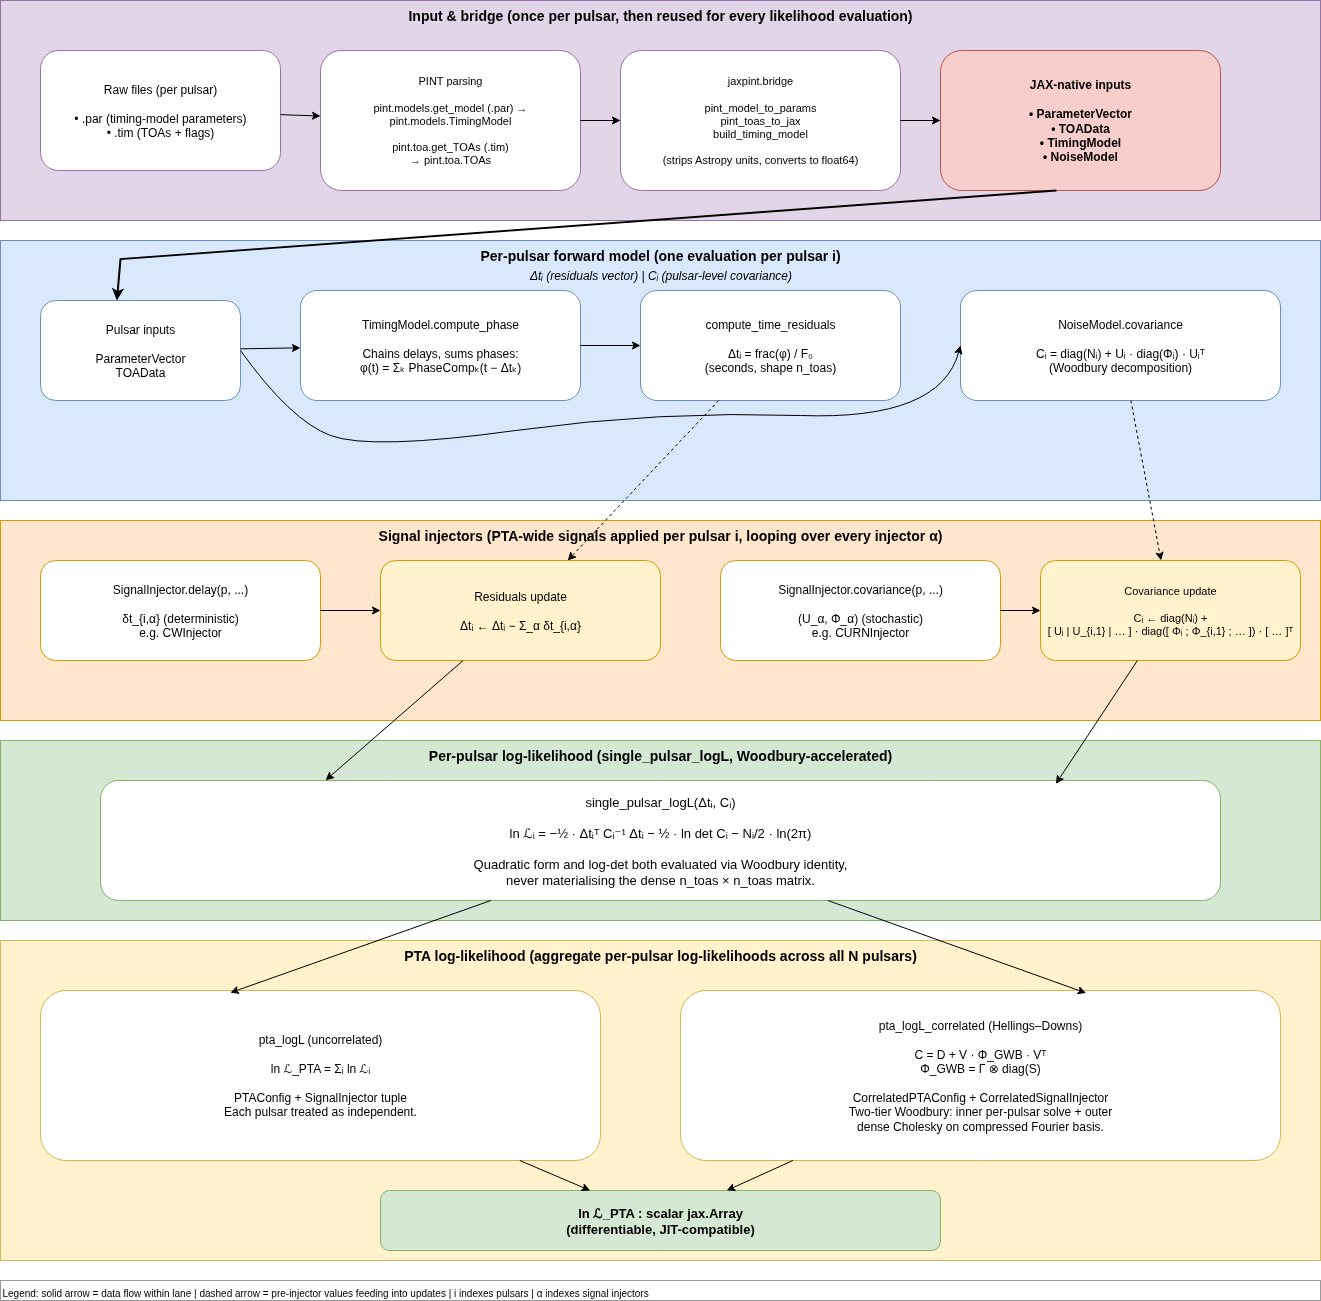

The diagram above was exported from draw.io. Its source (the exported page's mxGraphModel, read from the mxfile embedded in the PNG):
<mxGraphModel dx="800" dy="559" grid="1" gridSize="10" guides="1" tooltips="1" connect="1" arrows="1" fold="1" page="1" pageScale="1" pageWidth="1400" pageHeight="1400" math="0" shadow="0">
  <root>
    <mxCell id="0" />
    <mxCell id="1" parent="0" />
    <mxCell id="lane_bridge" value="Input &amp; bridge  (once per pulsar, then reused for every likelihood evaluation)" style="rounded=0;whiteSpace=wrap;html=1;fillColor=#e1d5e7;strokeColor=#9673a6;verticalAlign=top;fontStyle=1;fontSize=14;" parent="1" vertex="1">
      <mxGeometry x="40" y="40" width="1320" height="220" as="geometry" />
    </mxCell>
    <mxCell id="n_files" value="Raw files (per pulsar)&#10;&#10;• .par   (timing-model parameters)&#10;• .tim  (TOAs + flags)" style="rounded=1;whiteSpace=wrap;html=1;fillColor=#ffffff;strokeColor=#9673a6;fontSize=12;" parent="1" vertex="1">
      <mxGeometry x="80" y="90" width="240" height="120" as="geometry" />
    </mxCell>
    <mxCell id="n_pint" value="PINT parsing&lt;br&gt;&lt;br&gt;pint.models.get_model (.par) → pint.models.TimingModel&lt;br&gt;&lt;br&gt;pint.toa.get_TOAs (.tim)&lt;br&gt;→ pint.toa.TOAs" style="rounded=1;whiteSpace=wrap;html=1;fillColor=#ffffff;strokeColor=#9673a6;fontSize=11;" parent="1" vertex="1">
      <mxGeometry x="360" y="90" width="260" height="140" as="geometry" />
    </mxCell>
    <mxCell id="n_bridge" value="jaxpint.bridge&#10;&#10;pint_model_to_params&#10;pint_toas_to_jax&#10;build_timing_model&#10;&#10;(strips Astropy units, converts to float64)" style="rounded=1;whiteSpace=wrap;html=1;fillColor=#ffffff;strokeColor=#9673a6;fontSize=11;" parent="1" vertex="1">
      <mxGeometry x="660" y="90" width="280" height="140" as="geometry" />
    </mxCell>
    <mxCell id="n_jax_types" value="JAX-native inputs&#10;&#10;• ParameterVector&#10;• TOAData&#10;• TimingModel&#10;• NoiseModel" style="rounded=1;whiteSpace=wrap;html=1;fillColor=#f8cecc;strokeColor=#b85450;fontSize=12;fontStyle=1;" parent="1" vertex="1">
      <mxGeometry x="980" y="90" width="280" height="140" as="geometry" />
    </mxCell>
    <mxCell id="e_files_pint" style="endArrow=classic;html=1;rounded=0;" parent="1" source="n_files" target="n_pint" edge="1">
      <mxGeometry relative="1" as="geometry" />
    </mxCell>
    <mxCell id="e_pint_bridge" style="endArrow=classic;html=1;rounded=0;" parent="1" source="n_pint" target="n_bridge" edge="1">
      <mxGeometry relative="1" as="geometry" />
    </mxCell>
    <mxCell id="e_bridge_jax" style="endArrow=classic;html=1;rounded=0;" parent="1" source="n_bridge" target="n_jax_types" edge="1">
      <mxGeometry relative="1" as="geometry" />
    </mxCell>
    <mxCell id="lane_fwd" value="Per-pulsar forward model  (one evaluation per pulsar i)" style="rounded=0;whiteSpace=wrap;html=1;fillColor=#dae8fc;strokeColor=#6c8ebf;verticalAlign=top;fontStyle=1;fontSize=14;" parent="1" vertex="1">
      <mxGeometry x="40" y="280" width="1320" height="260" as="geometry" />
    </mxCell>
    <mxCell id="n_inputs" value="Pulsar inputs&#10;&#10;ParameterVector&#10;TOAData" style="rounded=1;whiteSpace=wrap;html=1;fillColor=#ffffff;strokeColor=#6c8ebf;fontSize=12;" parent="1" vertex="1">
      <mxGeometry x="80" y="340" width="200" height="100" as="geometry" />
    </mxCell>
    <mxCell id="n_timing" value="TimingModel.compute_phase&#10;&#10;Chains delays, sums phases:&#10;φ(t) = Σₖ PhaseCompₖ(t − Δtₖ)" style="rounded=1;whiteSpace=wrap;html=1;fillColor=#ffffff;strokeColor=#6c8ebf;fontSize=12;" parent="1" vertex="1">
      <mxGeometry x="340" y="330" width="280" height="110" as="geometry" />
    </mxCell>
    <mxCell id="n_residuals" value="compute_time_residuals&#10;&#10;Δtᵢ = frac(φ) / F₀&#10;(seconds, shape n_toas)" style="rounded=1;whiteSpace=wrap;html=1;fillColor=#ffffff;strokeColor=#6c8ebf;fontSize=12;" parent="1" vertex="1">
      <mxGeometry x="680" y="330" width="260" height="110" as="geometry" />
    </mxCell>
    <mxCell id="n_noise" value="NoiseModel.covariance&#10;&#10;Cᵢ = diag(Nᵢ) + Uᵢ · diag(Φᵢ) · Uᵢᵀ&#10;(Woodbury decomposition)" style="rounded=1;whiteSpace=wrap;html=1;fillColor=#ffffff;strokeColor=#6c8ebf;fontSize=12;" parent="1" vertex="1">
      <mxGeometry x="1000" y="330" width="320" height="110" as="geometry" />
    </mxCell>
    <mxCell id="n_fwd_summary" value="Δtᵢ   (residuals vector)       |       Cᵢ   (pulsar-level covariance)" style="text;html=1;align=center;fontSize=12;fontStyle=2;fillColor=none;strokeColor=none;" parent="1" vertex="1">
      <mxGeometry x="80" y="301" width="1240" height="30" as="geometry" />
    </mxCell>
    <mxCell id="e_jax_inputs" style="endArrow=classic;html=1;rounded=0;strokeWidth=2;entryX=0.382;entryY=0.014;entryDx=0;entryDy=0;entryPerimeter=0;exitX=0.414;exitY=1;exitDx=0;exitDy=0;exitPerimeter=0;" parent="1" source="n_jax_types" edge="1">
      <mxGeometry relative="1" as="geometry">
        <mxPoint x="980" y="218.60198581560292" as="sourcePoint" />
        <mxPoint x="156.39999999999986" y="340.0000000000001" as="targetPoint" />
        <Array as="points">
          <mxPoint x="160" y="298.6" />
        </Array>
      </mxGeometry>
    </mxCell>
    <mxCell id="e_in_tm" style="endArrow=classic;html=1;rounded=0;" parent="1" source="n_inputs" target="n_timing" edge="1">
      <mxGeometry relative="1" as="geometry" />
    </mxCell>
    <mxCell id="e_tm_res" style="endArrow=classic;html=1;rounded=0;" parent="1" source="n_timing" target="n_residuals" edge="1">
      <mxGeometry relative="1" as="geometry" />
    </mxCell>
    <mxCell id="e_in_noise" style="endArrow=classic;html=1;rounded=0;curved=1;exitX=1;exitY=0.5;entryX=0;entryY=0.5;" parent="1" source="n_inputs" target="n_noise" edge="1">
      <mxGeometry relative="1" as="geometry">
        <Array as="points">
          <mxPoint x="330" y="460" />
          <mxPoint x="410" y="490" />
          <mxPoint x="700" y="450" />
          <mxPoint x="980" y="460" />
        </Array>
      </mxGeometry>
    </mxCell>
    <mxCell id="lane_inj" value="Signal injectors  (PTA-wide signals applied per pulsar i, looping over every injector α)" style="rounded=0;whiteSpace=wrap;html=1;fillColor=#ffe6cc;strokeColor=#d79b00;verticalAlign=top;fontStyle=1;fontSize=14;" parent="1" vertex="1">
      <mxGeometry x="40" y="560" width="1320" height="200" as="geometry" />
    </mxCell>
    <mxCell id="n_inj_delay" value="SignalInjector.delay(p, ...)&#10;&#10;δt_{i,α}  (deterministic)&#10;e.g. CWInjector" style="rounded=1;whiteSpace=wrap;html=1;fillColor=#ffffff;strokeColor=#d79b00;fontSize=12;" parent="1" vertex="1">
      <mxGeometry x="80" y="600" width="280" height="100" as="geometry" />
    </mxCell>
    <mxCell id="n_residuals_update" value="Residuals update&#10;&#10;Δtᵢ ← Δtᵢ − Σ_α δt_{i,α}" style="rounded=1;whiteSpace=wrap;html=1;fillColor=#fff2cc;strokeColor=#d79b00;fontSize=12;" parent="1" vertex="1">
      <mxGeometry x="420" y="600" width="280" height="100" as="geometry" />
    </mxCell>
    <mxCell id="n_inj_cov" value="SignalInjector.covariance(p, ...)&#10;&#10;(U_α, Φ_α)  (stochastic)&#10;e.g. CURNInjector" style="rounded=1;whiteSpace=wrap;html=1;fillColor=#ffffff;strokeColor=#d79b00;fontSize=12;" parent="1" vertex="1">
      <mxGeometry x="760" y="600" width="280" height="100" as="geometry" />
    </mxCell>
    <mxCell id="n_cov_update" value="Covariance update&#10;&#10;Cᵢ ← diag(Nᵢ) +&#10;  [ Uᵢ | U_{i,1} | … ] · diag([ Φᵢ ; Φ_{i,1} ; … ]) · [ … ]ᵀ" style="rounded=1;whiteSpace=wrap;html=1;fillColor=#fff2cc;strokeColor=#d79b00;fontSize=11;" parent="1" vertex="1">
      <mxGeometry x="1080" y="600" width="260" height="100" as="geometry" />
    </mxCell>
    <mxCell id="e_inj_delay_upd" style="endArrow=classic;html=1;rounded=0;" parent="1" source="n_inj_delay" target="n_residuals_update" edge="1">
      <mxGeometry relative="1" as="geometry" />
    </mxCell>
    <mxCell id="e_inj_cov_upd" style="endArrow=classic;html=1;rounded=0;" parent="1" source="n_inj_cov" target="n_cov_update" edge="1">
      <mxGeometry relative="1" as="geometry" />
    </mxCell>
    <mxCell id="e_res_update" style="endArrow=classic;html=1;rounded=0;dashed=1;" parent="1" source="n_residuals" target="n_residuals_update" edge="1">
      <mxGeometry relative="1" as="geometry" />
    </mxCell>
    <mxCell id="e_cov_update" style="endArrow=classic;html=1;rounded=0;dashed=1;" parent="1" source="n_noise" target="n_cov_update" edge="1">
      <mxGeometry relative="1" as="geometry" />
    </mxCell>
    <mxCell id="lane_logLi" value="Per-pulsar log-likelihood  (single_pulsar_logL, Woodbury-accelerated)" style="rounded=0;whiteSpace=wrap;html=1;fillColor=#d5e8d4;strokeColor=#82b366;verticalAlign=top;fontStyle=1;fontSize=14;" parent="1" vertex="1">
      <mxGeometry x="40" y="780" width="1320" height="180" as="geometry" />
    </mxCell>
    <mxCell id="n_logLi" value="single_pulsar_logL(Δtᵢ, Cᵢ)&#10;&#10;ln ℒᵢ  =  −½ · Δtᵢᵀ Cᵢ⁻¹ Δtᵢ   −   ½ · ln det Cᵢ   −   Nᵢ/2 · ln(2π)&#10;&#10;Quadratic form and log-det both evaluated via Woodbury identity,&#10;never materialising the dense n_toas × n_toas matrix." style="rounded=1;whiteSpace=wrap;html=1;fillColor=#ffffff;strokeColor=#82b366;fontSize=13;" parent="1" vertex="1">
      <mxGeometry x="140" y="820" width="1120" height="120" as="geometry" />
    </mxCell>
    <mxCell id="e_upd_logLi_res" style="endArrow=classic;html=1;rounded=0;entryX=0.201;entryY=-0.002;entryDx=0;entryDy=0;entryPerimeter=0;" parent="1" source="n_residuals_update" target="n_logLi" edge="1">
      <mxGeometry relative="1" as="geometry" />
    </mxCell>
    <mxCell id="e_upd_logLi_cov" style="endArrow=classic;html=1;rounded=0;entryX=0.853;entryY=0.028;entryDx=0;entryDy=0;entryPerimeter=0;" parent="1" source="n_cov_update" target="n_logLi" edge="1">
      <mxGeometry relative="1" as="geometry" />
    </mxCell>
    <mxCell id="lane_pta" value="PTA log-likelihood  (aggregate per-pulsar log-likelihoods across all N pulsars)" style="rounded=0;whiteSpace=wrap;html=1;fillColor=#fff2cc;strokeColor=#d6b656;verticalAlign=top;fontStyle=1;fontSize=14;" parent="1" vertex="1">
      <mxGeometry x="40" y="980" width="1320" height="320" as="geometry" />
    </mxCell>
    <mxCell id="n_pta_uncorr" value="pta_logL  (uncorrelated)&#10;&#10;ln ℒ_PTA  =  Σᵢ ln ℒᵢ&#10;&#10;PTAConfig + SignalInjector tuple&#10;Each pulsar treated as independent." style="rounded=1;whiteSpace=wrap;html=1;fillColor=#ffffff;strokeColor=#d6b656;fontSize=12;" parent="1" vertex="1">
      <mxGeometry x="80" y="1030" width="560" height="170" as="geometry" />
    </mxCell>
    <mxCell id="n_pta_corr" value="pta_logL_correlated  (Hellings–Downs)&#10;&#10;C  =  D  +  V · Φ_GWB · Vᵀ&#10;Φ_GWB  =  Γ ⊗ diag(S)&#10;&#10;CorrelatedPTAConfig + CorrelatedSignalInjector&#10;Two-tier Woodbury: inner per-pulsar solve + outer&#10;dense Cholesky on compressed Fourier basis." style="rounded=1;whiteSpace=wrap;html=1;fillColor=#ffffff;strokeColor=#d6b656;fontSize=12;" parent="1" vertex="1">
      <mxGeometry x="720" y="1030" width="600" height="170" as="geometry" />
    </mxCell>
    <mxCell id="n_output" value="ln ℒ_PTA   :   scalar jax.Array&#10;(differentiable, JIT-compatible)" style="rounded=1;whiteSpace=wrap;html=1;fillColor=#d5e8d4;strokeColor=#82b366;fontSize=13;fontStyle=1;" parent="1" vertex="1">
      <mxGeometry x="420" y="1230" width="560" height="60" as="geometry" />
    </mxCell>
    <mxCell id="e_logLi_uncorr" style="endArrow=classic;html=1;rounded=0;curved=1;entryX=0.339;entryY=0.013;entryDx=0;entryDy=0;entryPerimeter=0;" parent="1" source="n_logLi" target="n_pta_uncorr" edge="1">
      <mxGeometry relative="1" as="geometry" />
    </mxCell>
    <mxCell id="e_logLi_corr" style="endArrow=classic;html=1;rounded=0;curved=1;entryX=0.676;entryY=0.015;entryDx=0;entryDy=0;entryPerimeter=0;" parent="1" source="n_logLi" target="n_pta_corr" edge="1">
      <mxGeometry relative="1" as="geometry" />
    </mxCell>
    <mxCell id="e_uncorr_out" style="endArrow=classic;html=1;rounded=0;" parent="1" source="n_pta_uncorr" target="n_output" edge="1">
      <mxGeometry relative="1" as="geometry" />
    </mxCell>
    <mxCell id="e_corr_out" style="endArrow=classic;html=1;rounded=0;" parent="1" source="n_pta_corr" target="n_output" edge="1">
      <mxGeometry relative="1" as="geometry" />
    </mxCell>
    <mxCell id="legend" value="Legend:   solid arrow = data flow within lane   |   dashed arrow = pre-injector values feeding into updates   |   i indexes pulsars   |   α indexes signal injectors" style="rounded=0;whiteSpace=wrap;html=1;fillColor=none;strokeColor=#999999;fontSize=10;align=left;verticalAlign=top;" parent="1" vertex="1">
      <mxGeometry x="40" y="1320" width="1320" height="20" as="geometry" />
    </mxCell>
  </root>
</mxGraphModel>